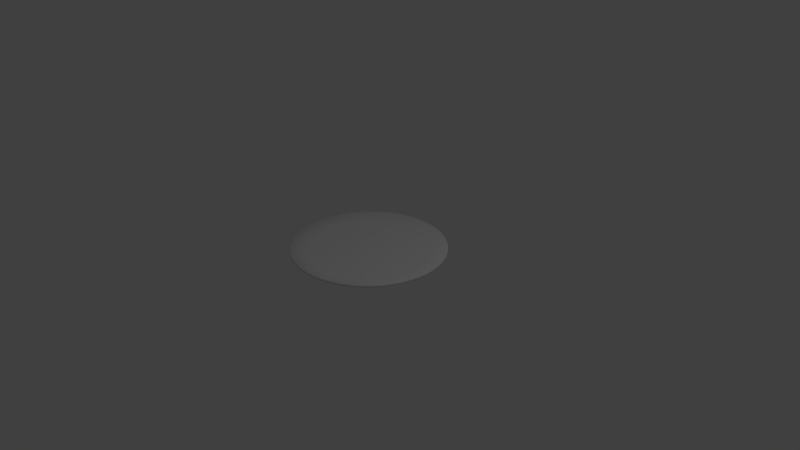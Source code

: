 # Source: saucer1.blend  (saved by Blender 2.79.0; exported with 4.5.12 LTS)
import bpy
from mathutils import Matrix  # noqa: F401  (used for matrix-valued properties, if any)

bpy.ops.wm.read_factory_settings(use_empty=True)
scene = bpy.context.scene
scene.name = 'Scene'

# ---- collections
col_collection_1 = bpy.data.collections.new('Collection 1'); scene.collection.children.link(col_collection_1)

# ---- world
world_world = bpy.data.worlds.new('World'); scene.world = world_world
world_world.color = (0.05088, 0.05088, 0.05088)
world_world.use_sun_shadow = False
world_world.sun_shadow_jitter_overblur = 0.0
world_world.cycles.sampling_method = 'MANUAL'

# ---- cameras
cam_camera = bpy.data.cameras.new('Camera')
cam_camera.clip_end = 100.0
cam_camera.lens = 35.0
cam_camera.sensor_width = 32.0
cam_camera.sensor_height = 18.0
cam_camera.ortho_scale = 7.314
cam_camera.dof.focus_distance = 0.0
cam_camera.dof.aperture_fstop = 128.0

# ---- lights
light_lamp = bpy.data.lights.new('Lamp', 'POINT')
light_lamp.transmission_factor = 0.0
light_lamp.cutoff_distance = 30.0
light_lamp.energy = 100.0
light_lamp.shadow_buffer_clip_start = 1.001
light_lamp.shadow_soft_size = 0.1
light_lamp.shadow_maximum_resolution = 0.006
light_lamp.use_absolute_resolution = True

# ---- meshes
me_cylinder = bpy.data.meshes.new('Cylinder')
me_cylinder.from_pydata([(-3.463e-08, 0.6749, 0.0), (4.263e-08, 0.7655, 0.075), (0.06615, 0.6717, 0.0), (0.07503, 0.7618, 0.075), (0.1317, 0.6619, 0.0), (0.1493, 0.7508, 0.075), (0.1959, 0.6458, 0.0), (0.2222, 0.7325, 0.075), (0.2583, 0.6235, 0.0), (0.2929, 0.7072, 0.075), (0.3181, 0.5952, 0.0), (0.3609, 0.6751, 0.075), (0.375, 0.5612, 0.0), (0.4253, 0.6365, 0.075), (0.4282, 0.5217, 0.0), (0.4856, 0.5917, 0.075), (0.4772, 0.4772, 0.0), (0.5413, 0.5413, 0.075), (0.5217, 0.4282, 0.0), (0.5917, 0.4856, 0.075), (0.5612, 0.375, 0.0), (0.6365, 0.4253, 0.075), (0.5952, 0.3182, 0.0), (0.6751, 0.3609, 0.075), (0.6235, 0.2583, 0.0), (0.7072, 0.2929, 0.075), (0.6458, 0.1959, 0.0), (0.7325, 0.2222, 0.075), (0.6619, 0.1317, 0.0), (0.7508, 0.1493, 0.075), (0.6717, 0.06615, 0.0), (0.7618, 0.07503, 0.075), (0.6749, -1.858e-07, 0.0), (0.7655, -1.684e-07, 0.075), (0.6717, -0.06615, 0.0), (0.7618, -0.07503, 0.075), (0.6619, -0.1317, 0.0), (0.7508, -0.1493, 0.075), (0.6458, -0.1959, 0.0), (0.7325, -0.2222, 0.075), (0.6235, -0.2583, 0.0), (0.7072, -0.2929, 0.075), (0.5952, -0.3182, 0.0), (0.6751, -0.3609, 0.075), (0.5612, -0.375, 0.0), (0.6365, -0.4253, 0.075), (0.5217, -0.4282, 0.0), (0.5917, -0.4856, 0.075), (0.4772, -0.4772, 0.0), (0.5413, -0.5413, 0.075), (0.4282, -0.5217, 0.0), (0.4856, -0.5917, 0.075), (0.375, -0.5612, 0.0), (0.4253, -0.6365, 0.075), (0.3181, -0.5952, 0.0), (0.3609, -0.6751, 0.075), (0.2583, -0.6235, 0.0), (0.2929, -0.7072, 0.075), (0.1959, -0.6458, 0.0), (0.2222, -0.7325, 0.075), (0.1317, -0.6619, 0.0), (0.1493, -0.7508, 0.075), (0.06615, -0.6717, 0.0), (0.07503, -0.7618, 0.075), (-7.127e-07, -0.6749, 0.0), (-6.768e-07, -0.7655, 0.075), (-0.06615, -0.6717, 0.0), (-0.07503, -0.7618, 0.075), (-0.1317, -0.6619, 0.0), (-0.1493, -0.7508, 0.075), (-0.1959, -0.6458, 0.0), (-0.2222, -0.7325, 0.075), (-0.2583, -0.6235, 0.0), (-0.2929, -0.7072, 0.075), (-0.3182, -0.5952, 0.0), (-0.3609, -0.6751, 0.075), (-0.375, -0.5612, 0.0), (-0.4253, -0.6365, 0.075), (-0.4282, -0.5217, 0.0), (-0.4856, -0.5917, 0.075), (-0.4772, -0.4772, 0.0), (-0.5413, -0.5413, 0.075), (-0.5217, -0.4282, 0.0), (-0.5917, -0.4856, 0.075), (-0.5612, -0.375, 0.0), (-0.6365, -0.4253, 0.075), (-0.5952, -0.3181, 0.0), (-0.6751, -0.3609, 0.075), (-0.6235, -0.2583, 0.0), (-0.7072, -0.2929, 0.075), (-0.6458, -0.1959, 0.0), (-0.7325, -0.2222, 0.075), (-0.6619, -0.1317, 0.0), (-0.7508, -0.1493, 0.075), (-0.6717, -0.06615, 0.0), (-0.7618, -0.07503, 0.075), (-0.6749, -3.516e-07, 0.0), (-0.7655, -4.326e-07, 0.075), (-0.6717, 0.06615, 0.0), (-0.7618, 0.07503, 0.075), (-0.6619, 0.1317, 0.0), (-0.7508, 0.1493, 0.075), (-0.6458, 0.1959, 0.0), (-0.7325, 0.2222, 0.075), (-0.6235, 0.2583, 0.0), (-0.7072, 0.2929, 0.075), (-0.5952, 0.3181, 0.0), (-0.6751, 0.3609, 0.075), (-0.5612, 0.375, 0.0), (-0.6365, 0.4253, 0.075), (-0.5217, 0.4282, 0.0), (-0.5917, 0.4856, 0.075), (-0.4772, 0.4772, 0.0), (-0.5413, 0.5413, 0.075), (-0.4282, 0.5217, 0.0), (-0.4856, 0.5917, 0.075), (-0.375, 0.5612, 0.0), (-0.4253, 0.6365, 0.075), (-0.3182, 0.5952, 0.0), (-0.3609, 0.6751, 0.075), (-0.2583, 0.6235, 0.0), (-0.2929, 0.7072, 0.075), (-0.1959, 0.6458, 0.0), (-0.2222, 0.7325, 0.075), (-0.1317, 0.6619, 0.0), (-0.1493, 0.7508, 0.075), (-0.06616, 0.6717, 0.0), (-0.07503, 0.7618, 0.075), (0.0, 1.0, 0.0875), (0.09802, 0.9952, 0.0875), (0.1951, 0.9808, 0.0875), (0.2903, 0.9569, 0.0875), (0.3827, 0.9239, 0.0875), (0.4714, 0.8819, 0.0875), (0.5556, 0.8315, 0.0875), (0.6344, 0.773, 0.0875), (0.7071, 0.7071, 0.0875), (0.773, 0.6344, 0.0875), (0.8315, 0.5556, 0.0875), (0.8819, 0.4714, 0.0875), (0.9239, 0.3827, 0.0875), (0.9569, 0.2903, 0.0875), (0.9808, 0.1951, 0.0875), (0.9952, 0.09802, 0.0875), (1.0, -1.629e-07, 0.0875), (0.9952, -0.09802, 0.0875), (0.9808, -0.1951, 0.0875), (0.9569, -0.2903, 0.0875), (0.9239, -0.3827, 0.0875), (0.8819, -0.4714, 0.0875), (0.8315, -0.5556, 0.0875), (0.773, -0.6344, 0.0875), (0.7071, -0.7071, 0.0875), (0.6344, -0.773, 0.0875), (0.5556, -0.8315, 0.0875), (0.4714, -0.8819, 0.0875), (0.3827, -0.9239, 0.0875), (0.2903, -0.9569, 0.0875), (0.1951, -0.9808, 0.0875), (0.09802, -0.9952, 0.0875), (-7.749e-07, -1.0, 0.0875), (-0.09802, -0.9952, 0.0875), (-0.1951, -0.9808, 0.0875), (-0.2903, -0.9569, 0.0875), (-0.3827, -0.9239, 0.0875), (-0.4714, -0.8819, 0.0875), (-0.5556, -0.8315, 0.0875), (-0.6344, -0.773, 0.0875), (-0.7071, -0.7071, 0.0875), (-0.773, -0.6344, 0.0875), (-0.8315, -0.5556, 0.0875), (-0.8819, -0.4714, 0.0875), (-0.9239, -0.3827, 0.0875), (-0.9569, -0.2903, 0.0875), (-0.9808, -0.1951, 0.0875), (-0.9952, -0.09802, 0.0875), (-1.0, -4.649e-07, 0.0875), (-0.9952, 0.09802, 0.0875), (-0.9808, 0.1951, 0.0875), (-0.9569, 0.2903, 0.0875), (-0.9239, 0.3827, 0.0875), (-0.8819, 0.4714, 0.0875), (-0.8315, 0.5556, 0.0875), (-0.773, 0.6344, 0.0875), (-0.7071, 0.7071, 0.0875), (-0.6344, 0.773, 0.0875), (-0.5556, 0.8315, 0.0875), (-0.4714, 0.8819, 0.0875), (-0.3827, 0.9239, 0.0875), (-0.2903, 0.9569, 0.0875), (-0.1951, 0.9808, 0.0875), (-0.09802, 0.9952, 0.0875), (-1.192e-07, 0.75, 0.0), (0.07351, 0.7464, 0.0), (0.1463, 0.7356, 0.0), (0.2177, 0.7177, 0.0), (0.287, 0.6929, 0.0), (0.3535, 0.6614, 0.0), (0.4167, 0.6236, 0.0), (0.4758, 0.5798, 0.0), (0.5303, 0.5303, 0.0), (0.5798, 0.4758, 0.0), (0.6236, 0.4167, 0.0), (0.6614, 0.3535, 0.0), (0.6929, 0.287, 0.0), (0.7177, 0.2177, 0.0), (0.7356, 0.1463, 0.0), (0.7464, 0.07351, 0.0), (0.75, -1.858e-07, 0.0), (0.7464, -0.07351, 0.0), (0.7356, -0.1463, 0.0), (0.7177, -0.2177, 0.0), (0.6929, -0.287, 0.0), (0.6614, -0.3535, 0.0), (0.6236, -0.4167, 0.0), (0.5798, -0.4758, 0.0), (0.5303, -0.5303, 0.0), (0.4758, -0.5798, 0.0), (0.4167, -0.6236, 0.0), (0.3535, -0.6614, 0.0), (0.287, -0.6929, 0.0), (0.2177, -0.7177, 0.0), (0.1463, -0.7356, 0.0), (0.07351, -0.7464, 0.0), (-7.749e-07, -0.75, 0.0), (-0.07351, -0.7464, 0.0), (-0.1463, -0.7356, 0.0), (-0.2177, -0.7177, 0.0), (-0.287, -0.6929, 0.0), (-0.3535, -0.6614, 0.0), (-0.4167, -0.6236, 0.0), (-0.4758, -0.5798, 0.0), (-0.5303, -0.5303, 0.0), (-0.5798, -0.4758, 0.0), (-0.6236, -0.4167, 0.0), (-0.6614, -0.3535, 0.0), (-0.6929, -0.287, 0.0), (-0.7177, -0.2177, 0.0), (-0.7356, -0.1463, 0.0), (-0.7464, -0.07351, 0.0), (-0.75, -4.122e-07, 0.0), (-0.7464, 0.07351, 0.0), (-0.7356, 0.1463, 0.0), (-0.7177, 0.2177, 0.0), (-0.6929, 0.287, 0.0), (-0.6614, 0.3535, 0.0), (-0.6236, 0.4167, 0.0), (-0.5798, 0.4758, 0.0), (-0.5303, 0.5303, 0.0), (-0.4758, 0.5798, 0.0), (-0.4167, 0.6236, 0.0), (-0.3535, 0.6614, 0.0), (-0.287, 0.6929, 0.0), (-0.2177, 0.7177, 0.0), (-0.1463, 0.7356, 0.0), (-0.07352, 0.7464, 0.0), (-4.681e-08, 0.658, 0.025), (0.0645, 0.6549, 0.025), (0.1284, 0.6454, 0.025), (0.191, 0.6297, 0.025), (0.2518, 0.6079, 0.025), (0.3102, 0.5803, 0.025), (0.3656, 0.5471, 0.025), (0.4175, 0.5087, 0.025), (0.4653, 0.4653, 0.025), (0.5087, 0.4175, 0.025), (0.5471, 0.3656, 0.025), (0.5803, 0.3102, 0.025), (0.6079, 0.2518, 0.025), (0.6297, 0.191, 0.025), (0.6454, 0.1284, 0.025), (0.6549, 0.0645, 0.025), (0.658, -1.877e-07, 0.025), (0.6549, -0.0645, 0.025), (0.6454, -0.1284, 0.025), (0.6297, -0.191, 0.025), (0.6079, -0.2518, 0.025), (0.5803, -0.3102, 0.025), (0.5471, -0.3656, 0.025), (0.5087, -0.4175, 0.025), (0.4653, -0.4653, 0.025), (0.4175, -0.5087, 0.025), (0.3656, -0.5471, 0.025), (0.3102, -0.5803, 0.025), (0.2518, -0.6079, 0.025), (0.191, -0.6297, 0.025), (0.1284, -0.6454, 0.025), (0.0645, -0.6549, 0.025), (-7.079e-07, -0.658, 0.025), (-0.0645, -0.6549, 0.025), (-0.1284, -0.6454, 0.025), (-0.191, -0.6297, 0.025), (-0.2518, -0.6079, 0.025), (-0.3102, -0.5803, 0.025), (-0.3656, -0.5471, 0.025), (-0.4175, -0.5087, 0.025), (-0.4653, -0.4653, 0.025), (-0.5087, -0.4175, 0.025), (-0.5471, -0.3656, 0.025), (-0.5803, -0.3102, 0.025), (-0.6079, -0.2518, 0.025), (-0.6297, -0.191, 0.025), (-0.6454, -0.1284, 0.025), (-0.6549, -0.0645, 0.025), (-0.658, -3.494e-07, 0.025), (-0.6549, 0.0645, 0.025), (-0.6454, 0.1284, 0.025), (-0.6297, 0.191, 0.025), (-0.6079, 0.2518, 0.025), (-0.5803, 0.3102, 0.025), (-0.5471, 0.3656, 0.025), (-0.5087, 0.4175, 0.025), (-0.4653, 0.4653, 0.025), (-0.4175, 0.5087, 0.025), (-0.3656, 0.5471, 0.025), (-0.3102, 0.5803, 0.025), (-0.2518, 0.6079, 0.025), (-0.191, 0.6297, 0.025), (-0.1284, 0.6454, 0.025), (-0.0645, 0.6549, 0.025), (0.09802, 0.9952, 0.125), (0.0, 1.0, 0.125), (0.1951, 0.9808, 0.125), (0.2903, 0.9569, 0.125), (0.3827, 0.9239, 0.125), (0.4714, 0.8819, 0.125), (0.5556, 0.8315, 0.125), (0.6344, 0.773, 0.125), (0.7071, 0.7071, 0.125), (0.773, 0.6344, 0.125), (0.8315, 0.5556, 0.125), (0.8819, 0.4714, 0.125), (0.9239, 0.3827, 0.125), (0.9569, 0.2903, 0.125), (0.9808, 0.1951, 0.125), (0.9952, 0.09802, 0.125), (1.0, -1.629e-07, 0.125), (0.9952, -0.09802, 0.125), (0.9808, -0.1951, 0.125), (0.9569, -0.2903, 0.125), (0.9239, -0.3827, 0.125), (0.8819, -0.4714, 0.125), (0.8315, -0.5556, 0.125), (0.773, -0.6344, 0.125), (0.7071, -0.7071, 0.125), (0.6344, -0.773, 0.125), (0.5556, -0.8315, 0.125), (0.4714, -0.8819, 0.125), (0.3827, -0.9239, 0.125), (0.2903, -0.9569, 0.125), (0.1951, -0.9808, 0.125), (0.09802, -0.9952, 0.125), (-7.749e-07, -1.0, 0.125), (-0.09802, -0.9952, 0.125), (-0.1951, -0.9808, 0.125), (-0.2903, -0.9569, 0.125), (-0.3827, -0.9239, 0.125), (-0.4714, -0.8819, 0.125), (-0.5556, -0.8315, 0.125), (-0.6344, -0.773, 0.125), (-0.7071, -0.7071, 0.125), (-0.773, -0.6344, 0.125), (-0.8315, -0.5556, 0.125), (-0.8819, -0.4714, 0.125), (-0.9239, -0.3827, 0.125), (-0.9569, -0.2903, 0.125), (-0.9808, -0.1951, 0.125), (-0.9952, -0.09802, 0.125), (-1.0, -4.649e-07, 0.125), (-0.9952, 0.09802, 0.125), (-0.9808, 0.1951, 0.125), (-0.9569, 0.2903, 0.125), (-0.9239, 0.3827, 0.125), (-0.8819, 0.4714, 0.125), (-0.8315, 0.5556, 0.125), (-0.773, 0.6344, 0.125), (-0.7071, 0.7071, 0.125), (-0.6344, 0.773, 0.125), (-0.5556, 0.8315, 0.125), (-0.4714, 0.8819, 0.125), (-0.3827, 0.9239, 0.125), (-0.2903, 0.9569, 0.125), (-0.1951, 0.9808, 0.125), (-0.09802, 0.9952, 0.125), (7.986e-09, 1.013, 0.1), (7.986e-09, 1.013, 0.1125), (0.09924, 1.008, 0.1125), (0.09924, 1.008, 0.1), (0.1975, 0.993, 0.1125), (0.1975, 0.993, 0.1), (0.2939, 0.9689, 0.1125), (0.2939, 0.9689, 0.1), (0.3875, 0.9354, 0.1125), (0.3875, 0.9354, 0.1), (0.4773, 0.8929, 0.1125), (0.4773, 0.8929, 0.1), (0.5625, 0.8419, 0.1125), (0.5625, 0.8419, 0.1), (0.6423, 0.7827, 0.1125), (0.6423, 0.7827, 0.1), (0.7159, 0.7159, 0.1125), (0.7159, 0.7159, 0.1), (0.7827, 0.6423, 0.1125), (0.7827, 0.6423, 0.1), (0.8419, 0.5625, 0.1125), (0.8419, 0.5625, 0.1), (0.8929, 0.4773, 0.1125), (0.8929, 0.4773, 0.1), (0.9354, 0.3875, 0.1125), (0.9354, 0.3875, 0.1), (0.9689, 0.2939, 0.1125), (0.9689, 0.2939, 0.1), (0.993, 0.1975, 0.1125), (0.993, 0.1975, 0.1), (1.008, 0.09924, 0.1125), (1.008, 0.09924, 0.1), (1.013, -1.619e-07, 0.1125), (1.013, -1.619e-07, 0.1), (1.008, -0.09924, 0.1125), (1.008, -0.09924, 0.1), (0.993, -0.1975, 0.1125), (0.993, -0.1975, 0.1), (0.9689, -0.2939, 0.1125), (0.9689, -0.2939, 0.1), (0.9354, -0.3875, 0.1125), (0.9354, -0.3875, 0.1), (0.8929, -0.4773, 0.1125), (0.8929, -0.4773, 0.1), (0.8419, -0.5625, 0.1125), (0.8419, -0.5625, 0.1), (0.7827, -0.6423, 0.1125), (0.7827, -0.6423, 0.1), (0.7159, -0.7159, 0.1125), (0.7159, -0.7159, 0.1), (0.6423, -0.7827, 0.1125), (0.6423, -0.7827, 0.1), (0.5625, -0.8419, 0.1125), (0.5625, -0.8419, 0.1), (0.4773, -0.8929, 0.1125), (0.4773, -0.8929, 0.1), (0.3875, -0.9354, 0.1125), (0.3875, -0.9354, 0.1), (0.2939, -0.9689, 0.1125), (0.2939, -0.9689, 0.1), (0.1975, -0.993, 0.1125), (0.1975, -0.993, 0.1), (0.09924, -1.008, 0.1125), (0.09924, -1.008, 0.1), (-7.766e-07, -1.013, 0.1125), (-7.766e-07, -1.013, 0.1), (-0.09924, -1.008, 0.1125), (-0.09924, -1.008, 0.1), (-0.1975, -0.993, 0.1125), (-0.1975, -0.993, 0.1), (-0.2939, -0.9689, 0.1125), (-0.2939, -0.9689, 0.1), (-0.3875, -0.9354, 0.1125), (-0.3875, -0.9354, 0.1), (-0.4773, -0.8929, 0.1125), (-0.4773, -0.8929, 0.1), (-0.5625, -0.8419, 0.1125), (-0.5625, -0.8419, 0.1), (-0.6423, -0.7827, 0.1125), (-0.6423, -0.7827, 0.1), (-0.7159, -0.7159, 0.1125), (-0.7159, -0.7159, 0.1), (-0.7827, -0.6423, 0.1125), (-0.7827, -0.6423, 0.1), (-0.8419, -0.5625, 0.1125), (-0.8419, -0.5625, 0.1), (-0.8929, -0.4773, 0.1125), (-0.8929, -0.4773, 0.1), (-0.9354, -0.3875, 0.1125), (-0.9354, -0.3875, 0.1), (-0.9689, -0.2939, 0.1125), (-0.9689, -0.2939, 0.1), (-0.993, -0.1975, 0.1125), (-0.993, -0.1975, 0.1), (-1.008, -0.09924, 0.1125), (-1.008, -0.09924, 0.1), (-1.012, -4.677e-07, 0.1125), (-1.012, -4.677e-07, 0.1), (-1.008, 0.09924, 0.1125), (-1.008, 0.09924, 0.1), (-0.993, 0.1975, 0.1125), (-0.993, 0.1975, 0.1), (-0.9689, 0.2939, 0.1125), (-0.9689, 0.2939, 0.1), (-0.9354, 0.3875, 0.1125), (-0.9354, 0.3875, 0.1), (-0.8929, 0.4773, 0.1125), (-0.8929, 0.4773, 0.1), (-0.8419, 0.5625, 0.1125), (-0.8419, 0.5625, 0.1), (-0.7827, 0.6423, 0.1125), (-0.7827, 0.6423, 0.1), (-0.7159, 0.7159, 0.1125), (-0.7159, 0.7159, 0.1), (-0.6423, 0.7827, 0.1125), (-0.6423, 0.7827, 0.1), (-0.5625, 0.8419, 0.1125), (-0.5625, 0.8419, 0.1), (-0.4773, 0.8929, 0.1125), (-0.4773, 0.8929, 0.1), (-0.3875, 0.9354, 0.1125), (-0.3875, 0.9354, 0.1), (-0.2939, 0.9689, 0.1125), (-0.2939, 0.9689, 0.1), (-0.1975, 0.993, 0.1125), (-0.1975, 0.993, 0.1), (-0.09925, 1.008, 0.1125), (-0.09925, 1.008, 0.1), (0.08536, 0.8666, 0.05833), (0.0776, 0.7879, 0.02917), (0.1699, 0.8541, 0.05833), (0.1544, 0.7765, 0.02917), (0.2528, 0.8333, 0.05833), (0.2298, 0.7576, 0.02917), (0.3333, 0.8045, 0.05833), (0.303, 0.7314, 0.02917), (0.4105, 0.768, 0.05833), (0.3732, 0.6982, 0.02917), (0.4838, 0.7241, 0.05833), (0.4398, 0.6582, 0.02917), (0.5525, 0.6732, 0.05833), (0.5022, 0.612, 0.02917), (0.6158, 0.6158, 0.05833), (0.5598, 0.5598, 0.02917), (0.6732, 0.5525, 0.05833), (0.612, 0.5022, 0.02917), (0.7241, 0.4838, 0.05833), (0.6582, 0.4398, 0.02917), (0.768, 0.4105, 0.05833), (0.6982, 0.3732, 0.02917), (0.8045, 0.3333, 0.05833), (0.7314, 0.303, 0.02917), (0.8333, 0.2528, 0.05833), (0.7576, 0.2298, 0.02917), (0.8541, 0.1699, 0.05833), (0.7765, 0.1544, 0.02917), (0.8666, 0.08536, 0.05833), (0.7879, 0.0776, 0.02917), (0.8708, -1.757e-07, 0.05833), (0.7917, -1.829e-07, 0.02917), (0.8666, -0.08536, 0.05833), (0.7879, -0.0776, 0.02917), (0.8541, -0.1699, 0.05833), (0.7765, -0.1544, 0.02917), (0.8333, -0.2528, 0.05833), (0.7576, -0.2298, 0.02917), (0.8045, -0.3333, 0.05833), (0.7314, -0.303, 0.02917), (0.768, -0.4105, 0.05833), (0.6982, -0.3732, 0.02917), (0.7241, -0.4838, 0.05833), (0.6582, -0.4398, 0.02917), (0.6732, -0.5525, 0.05833), (0.612, -0.5022, 0.02917), (0.6158, -0.6158, 0.05833), (0.5598, -0.5598, 0.02917), (0.5525, -0.6732, 0.05833), (0.5022, -0.612, 0.02917), (0.4838, -0.7241, 0.05833), (0.4398, -0.6582, 0.02917), (0.4105, -0.768, 0.05833), (0.3732, -0.6982, 0.02917), (0.3333, -0.8045, 0.05833), (0.303, -0.7314, 0.02917), (0.2528, -0.8333, 0.05833), (0.2298, -0.7576, 0.02917), (0.1699, -0.8541, 0.05833), (0.1544, -0.7765, 0.02917), (0.08536, -0.8666, 0.05833), (0.0776, -0.7879, 0.02917), (-7.636e-07, -0.8708, 0.05833), (-7.636e-07, -0.7917, 0.02917), (-0.08536, -0.8666, 0.05833), (-0.0776, -0.7879, 0.02917), (-0.1699, -0.8541, 0.05833), (-0.1544, -0.7765, 0.02917), (-0.2528, -0.8333, 0.05833), (-0.2298, -0.7576, 0.02917), (-0.3333, -0.8045, 0.05833), (-0.303, -0.7314, 0.02917), (-0.4105, -0.768, 0.05833), (-0.3732, -0.6982, 0.02917), (-0.4838, -0.7241, 0.05833), (-0.4398, -0.6582, 0.02917), (-0.5525, -0.6732, 0.05833), (-0.5022, -0.612, 0.02917), (-0.6158, -0.6158, 0.05833), (-0.5598, -0.5598, 0.02917), (-0.6732, -0.5525, 0.05833), (-0.612, -0.5022, 0.02917), (-0.7241, -0.4838, 0.05833), (-0.6582, -0.4398, 0.02917), (-0.768, -0.4105, 0.05833), (-0.6982, -0.3732, 0.02917), (-0.8045, -0.3333, 0.05833), (-0.7314, -0.303, 0.02917), (-0.8333, -0.2528, 0.05833), (-0.7576, -0.2298, 0.02917), (-0.8541, -0.1699, 0.05833), (-0.7765, -0.1544, 0.02917), (-0.8666, -0.08536, 0.05833), (-0.7879, -0.0776, 0.02917), (-0.8708, -4.387e-07, 0.05833), (-0.7917, -4.22e-07, 0.02917), (-0.8666, 0.08536, 0.05833), (-0.7879, 0.0776, 0.02917), (-0.8541, 0.1699, 0.05833), (-0.7765, 0.1544, 0.02917), (-0.8333, 0.2528, 0.05833), (-0.7576, 0.2298, 0.02917), (-0.8045, 0.3333, 0.05833), (-0.7314, 0.303, 0.02917), (-0.768, 0.4105, 0.05833), (-0.6982, 0.3732, 0.02917), (-0.7241, 0.4838, 0.05833), (-0.6582, 0.4398, 0.02917), (-0.6732, 0.5524, 0.05833), (-0.612, 0.5022, 0.02917), (-0.6158, 0.6158, 0.05833), (-0.5598, 0.5598, 0.02917), (-0.5525, 0.6732, 0.05833), (-0.5022, 0.612, 0.02917), (-0.4838, 0.7241, 0.05833), (-0.4398, 0.6582, 0.02917), (-0.4105, 0.768, 0.05833), (-0.3732, 0.6982, 0.02917), (-0.3333, 0.8045, 0.05833), (-0.303, 0.7314, 0.02917), (-0.2528, 0.8333, 0.05833), (-0.2298, 0.7576, 0.02917), (-0.1699, 0.8541, 0.05833), (-0.1544, 0.7765, 0.02917), (-0.08536, 0.8666, 0.05833), (-0.0776, 0.7879, 0.02917), (-1.029e-07, 0.7917, 0.02917), (-6.519e-08, 0.8708, 0.05833)], [], [(385, 321, 320, 386), (386, 320, 322, 388), (388, 322, 323, 390), (390, 323, 324, 392), (392, 324, 325, 394), (394, 325, 326, 396), (396, 326, 327, 398), (398, 327, 328, 400), (400, 328, 329, 402), (402, 329, 330, 404), (404, 330, 331, 406), (406, 331, 332, 408), (408, 332, 333, 410), (410, 333, 334, 412), (412, 334, 335, 414), (414, 335, 336, 416), (416, 336, 337, 418), (418, 337, 338, 420), (420, 338, 339, 422), (422, 339, 340, 424), (424, 340, 341, 426), (426, 341, 342, 428), (428, 342, 343, 430), (430, 343, 344, 432), (432, 344, 345, 434), (434, 345, 346, 436), (436, 346, 347, 438), (438, 347, 348, 440), (440, 348, 349, 442), (442, 349, 350, 444), (444, 350, 351, 446), (446, 351, 352, 448), (448, 352, 353, 450), (450, 353, 354, 452), (452, 354, 355, 454), (454, 355, 356, 456), (456, 356, 357, 458), (458, 357, 358, 460), (460, 358, 359, 462), (462, 359, 360, 464), (464, 360, 361, 466), (466, 361, 362, 468), (468, 362, 363, 470), (470, 363, 364, 472), (472, 364, 365, 474), (474, 365, 366, 476), (476, 366, 367, 478), (478, 367, 368, 480), (480, 368, 369, 482), (482, 369, 370, 484), (484, 370, 371, 486), (486, 371, 372, 488), (488, 372, 373, 490), (490, 373, 374, 492), (492, 374, 375, 494), (494, 375, 376, 496), (496, 376, 377, 498), (498, 377, 378, 500), (500, 378, 379, 502), (502, 379, 380, 504), (504, 380, 381, 506), (506, 381, 382, 508), (3, 1, 127, 125, 123, 121, 119, 117, 115, 113, 111, 109, 107, 105, 103, 101, 99, 97, 95, 93, 91, 89, 87, 85, 83, 81, 79, 77, 75, 73, 71, 69, 67, 65, 63, 61, 59, 57, 55, 53, 51, 49, 47, 45, 43, 41, 39, 37, 35, 33, 31, 29, 27, 25, 23, 21, 19, 17, 15, 13, 11, 9, 7, 5), (508, 382, 383, 510), (510, 383, 321, 385), (124, 126, 319, 318), (636, 191, 128, 639), (634, 190, 191, 636), (632, 189, 190, 634), (630, 188, 189, 632), (628, 187, 188, 630), (626, 186, 187, 628), (624, 185, 186, 626), (622, 184, 185, 624), (620, 183, 184, 622), (618, 182, 183, 620), (616, 181, 182, 618), (614, 180, 181, 616), (612, 179, 180, 614), (610, 178, 179, 612), (608, 177, 178, 610), (606, 176, 177, 608), (604, 175, 176, 606), (602, 174, 175, 604), (600, 173, 174, 602), (598, 172, 173, 600), (596, 171, 172, 598), (594, 170, 171, 596), (592, 169, 170, 594), (590, 168, 169, 592), (588, 167, 168, 590), (586, 166, 167, 588), (584, 165, 166, 586), (582, 164, 165, 584), (580, 163, 164, 582), (578, 162, 163, 580), (576, 161, 162, 578), (574, 160, 161, 576), (572, 159, 160, 574), (570, 158, 159, 572), (568, 157, 158, 570), (566, 156, 157, 568), (564, 155, 156, 566), (562, 154, 155, 564), (560, 153, 154, 562), (558, 152, 153, 560), (556, 151, 152, 558), (554, 150, 151, 556), (552, 149, 150, 554), (550, 148, 149, 552), (548, 147, 148, 550), (546, 146, 147, 548), (544, 145, 146, 546), (542, 144, 145, 544), (540, 143, 144, 542), (538, 142, 143, 540), (536, 141, 142, 538), (534, 140, 141, 536), (532, 139, 140, 534), (530, 138, 139, 532), (528, 137, 138, 530), (526, 136, 137, 528), (524, 135, 136, 526), (522, 134, 135, 524), (520, 133, 134, 522), (518, 132, 133, 520), (516, 131, 132, 518), (514, 130, 131, 516), (512, 129, 130, 514), (639, 128, 129, 512), (2, 0, 192, 193), (4, 2, 193, 194), (6, 4, 194, 195), (8, 6, 195, 196), (10, 8, 196, 197), (12, 10, 197, 198), (14, 12, 198, 199), (16, 14, 199, 200), (18, 16, 200, 201), (20, 18, 201, 202), (22, 20, 202, 203), (24, 22, 203, 204), (26, 24, 204, 205), (28, 26, 205, 206), (30, 28, 206, 207), (32, 30, 207, 208), (34, 32, 208, 209), (36, 34, 209, 210), (38, 36, 210, 211), (40, 38, 211, 212), (42, 40, 212, 213), (44, 42, 213, 214), (46, 44, 214, 215), (48, 46, 215, 216), (50, 48, 216, 217), (52, 50, 217, 218), (54, 52, 218, 219), (56, 54, 219, 220), (58, 56, 220, 221), (60, 58, 221, 222), (62, 60, 222, 223), (64, 62, 223, 224), (66, 64, 224, 225), (68, 66, 225, 226), (70, 68, 226, 227), (72, 70, 227, 228), (74, 72, 228, 229), (76, 74, 229, 230), (78, 76, 230, 231), (80, 78, 231, 232), (82, 80, 232, 233), (84, 82, 233, 234), (86, 84, 234, 235), (88, 86, 235, 236), (90, 88, 236, 237), (92, 90, 237, 238), (94, 92, 238, 239), (96, 94, 239, 240), (98, 96, 240, 241), (100, 98, 241, 242), (102, 100, 242, 243), (104, 102, 243, 244), (106, 104, 244, 245), (108, 106, 245, 246), (110, 108, 246, 247), (112, 110, 247, 248), (114, 112, 248, 249), (116, 114, 249, 250), (118, 116, 250, 251), (120, 118, 251, 252), (122, 120, 252, 253), (124, 122, 253, 254), (126, 124, 254, 255), (0, 126, 255, 192), (256, 257, 258, 259, 260, 261, 262, 263, 264, 265, 266, 267, 268, 269, 270, 271, 272, 273, 274, 275, 276, 277, 278, 279, 280, 281, 282, 283, 284, 285, 286, 287, 288, 289, 290, 291, 292, 293, 294, 295, 296, 297, 298, 299, 300, 301, 302, 303, 304, 305, 306, 307, 308, 309, 310, 311, 312, 313, 314, 315, 316, 317, 318, 319), (72, 74, 293, 292), (20, 22, 267, 266), (126, 0, 256, 319), (74, 76, 294, 293), (22, 24, 268, 267), (76, 78, 295, 294), (24, 26, 269, 268), (78, 80, 296, 295), (26, 28, 270, 269), (80, 82, 297, 296), (28, 30, 271, 270), (82, 84, 298, 297), (30, 32, 272, 271), (84, 86, 299, 298), (32, 34, 273, 272), (86, 88, 300, 299), (34, 36, 274, 273), (88, 90, 301, 300), (36, 38, 275, 274), (90, 92, 302, 301), (38, 40, 276, 275), (92, 94, 303, 302), (40, 42, 277, 276), (94, 96, 304, 303), (42, 44, 278, 277), (96, 98, 305, 304), (44, 46, 279, 278), (98, 100, 306, 305), (46, 48, 280, 279), (100, 102, 307, 306), (48, 50, 281, 280), (102, 104, 308, 307), (50, 52, 282, 281), (104, 106, 309, 308), (52, 54, 283, 282), (0, 2, 257, 256), (106, 108, 310, 309), (54, 56, 284, 283), (2, 4, 258, 257), (108, 110, 311, 310), (56, 58, 285, 284), (4, 6, 259, 258), (110, 112, 312, 311), (58, 60, 286, 285), (6, 8, 260, 259), (112, 114, 313, 312), (60, 62, 287, 286), (8, 10, 261, 260), (114, 116, 314, 313), (62, 64, 288, 287), (10, 12, 262, 261), (116, 118, 315, 314), (64, 66, 289, 288), (12, 14, 263, 262), (118, 120, 316, 315), (66, 68, 290, 289), (14, 16, 264, 263), (120, 122, 317, 316), (68, 70, 291, 290), (16, 18, 265, 264), (122, 124, 318, 317), (70, 72, 292, 291), (18, 20, 266, 265), (321, 383, 127, 1), (3, 320, 321, 1), (5, 322, 320, 3), (7, 323, 322, 5), (9, 324, 323, 7), (11, 325, 324, 9), (13, 326, 325, 11), (15, 327, 326, 13), (17, 328, 327, 15), (19, 329, 328, 17), (21, 330, 329, 19), (23, 331, 330, 21), (25, 332, 331, 23), (27, 333, 332, 25), (29, 334, 333, 27), (31, 335, 334, 29), (33, 336, 335, 31), (35, 337, 336, 33), (37, 338, 337, 35), (39, 339, 338, 37), (41, 340, 339, 39), (43, 341, 340, 41), (45, 342, 341, 43), (47, 343, 342, 45), (49, 344, 343, 47), (51, 345, 344, 49), (53, 346, 345, 51), (55, 347, 346, 53), (57, 348, 347, 55), (59, 349, 348, 57), (61, 350, 349, 59), (63, 351, 350, 61), (65, 352, 351, 63), (67, 353, 352, 65), (69, 354, 353, 67), (71, 355, 354, 69), (73, 356, 355, 71), (75, 357, 356, 73), (77, 358, 357, 75), (79, 359, 358, 77), (81, 360, 359, 79), (83, 361, 360, 81), (85, 362, 361, 83), (87, 363, 362, 85), (89, 364, 363, 87), (91, 365, 364, 89), (93, 366, 365, 91), (95, 367, 366, 93), (97, 368, 367, 95), (99, 369, 368, 97), (101, 370, 369, 99), (103, 371, 370, 101), (105, 372, 371, 103), (107, 373, 372, 105), (109, 374, 373, 107), (111, 375, 374, 109), (113, 376, 375, 111), (115, 377, 376, 113), (117, 378, 377, 115), (119, 379, 378, 117), (121, 380, 379, 119), (123, 381, 380, 121), (125, 382, 381, 123), (191, 511, 384, 128), (511, 510, 385, 384), (190, 509, 511, 191), (509, 508, 510, 511), (189, 507, 509, 190), (507, 506, 508, 509), (188, 505, 507, 189), (505, 504, 506, 507), (187, 503, 505, 188), (503, 502, 504, 505), (186, 501, 503, 187), (501, 500, 502, 503), (185, 499, 501, 186), (499, 498, 500, 501), (184, 497, 499, 185), (497, 496, 498, 499), (183, 495, 497, 184), (495, 494, 496, 497), (182, 493, 495, 183), (493, 492, 494, 495), (181, 491, 493, 182), (491, 490, 492, 493), (180, 489, 491, 181), (489, 488, 490, 491), (179, 487, 489, 180), (487, 486, 488, 489), (178, 485, 487, 179), (485, 484, 486, 487), (177, 483, 485, 178), (483, 482, 484, 485), (176, 481, 483, 177), (481, 480, 482, 483), (175, 479, 481, 176), (479, 478, 480, 481), (174, 477, 479, 175), (477, 476, 478, 479), (173, 475, 477, 174), (475, 474, 476, 477), (172, 473, 475, 173), (473, 472, 474, 475), (171, 471, 473, 172), (471, 470, 472, 473), (170, 469, 471, 171), (469, 468, 470, 471), (169, 467, 469, 170), (467, 466, 468, 469), (168, 465, 467, 169), (465, 464, 466, 467), (167, 463, 465, 168), (463, 462, 464, 465), (166, 461, 463, 167), (461, 460, 462, 463), (165, 459, 461, 166), (459, 458, 460, 461), (164, 457, 459, 165), (457, 456, 458, 459), (163, 455, 457, 164), (455, 454, 456, 457), (162, 453, 455, 163), (453, 452, 454, 455), (161, 451, 453, 162), (451, 450, 452, 453), (160, 449, 451, 161), (449, 448, 450, 451), (159, 447, 449, 160), (447, 446, 448, 449), (158, 445, 447, 159), (445, 444, 446, 447), (157, 443, 445, 158), (443, 442, 444, 445), (156, 441, 443, 157), (441, 440, 442, 443), (155, 439, 441, 156), (439, 438, 440, 441), (154, 437, 439, 155), (437, 436, 438, 439), (153, 435, 437, 154), (435, 434, 436, 437), (152, 433, 435, 153), (433, 432, 434, 435), (151, 431, 433, 152), (431, 430, 432, 433), (150, 429, 431, 151), (429, 428, 430, 431), (149, 427, 429, 150), (427, 426, 428, 429), (148, 425, 427, 149), (425, 424, 426, 427), (147, 423, 425, 148), (423, 422, 424, 425), (146, 421, 423, 147), (421, 420, 422, 423), (145, 419, 421, 146), (419, 418, 420, 421), (144, 417, 419, 145), (417, 416, 418, 419), (143, 415, 417, 144), (415, 414, 416, 417), (142, 413, 415, 143), (413, 412, 414, 415), (141, 411, 413, 142), (411, 410, 412, 413), (140, 409, 411, 141), (409, 408, 410, 411), (139, 407, 409, 140), (407, 406, 408, 409), (138, 405, 407, 139), (405, 404, 406, 407), (137, 403, 405, 138), (403, 402, 404, 405), (136, 401, 403, 137), (401, 400, 402, 403), (135, 399, 401, 136), (399, 398, 400, 401), (134, 397, 399, 135), (397, 396, 398, 399), (133, 395, 397, 134), (395, 394, 396, 397), (132, 393, 395, 133), (393, 392, 394, 395), (131, 391, 393, 132), (391, 390, 392, 393), (130, 389, 391, 131), (389, 388, 390, 391), (129, 387, 389, 130), (387, 386, 388, 389), (128, 384, 387, 129), (384, 385, 386, 387), (192, 638, 513, 193), (638, 639, 512, 513), (193, 513, 515, 194), (513, 512, 514, 515), (194, 515, 517, 195), (515, 514, 516, 517), (195, 517, 519, 196), (517, 516, 518, 519), (196, 519, 521, 197), (519, 518, 520, 521), (197, 521, 523, 198), (521, 520, 522, 523), (198, 523, 525, 199), (523, 522, 524, 525), (199, 525, 527, 200), (525, 524, 526, 527), (200, 527, 529, 201), (527, 526, 528, 529), (201, 529, 531, 202), (529, 528, 530, 531), (202, 531, 533, 203), (531, 530, 532, 533), (203, 533, 535, 204), (533, 532, 534, 535), (204, 535, 537, 205), (535, 534, 536, 537), (205, 537, 539, 206), (537, 536, 538, 539), (206, 539, 541, 207), (539, 538, 540, 541), (207, 541, 543, 208), (541, 540, 542, 543), (208, 543, 545, 209), (543, 542, 544, 545), (209, 545, 547, 210), (545, 544, 546, 547), (210, 547, 549, 211), (547, 546, 548, 549), (211, 549, 551, 212), (549, 548, 550, 551), (212, 551, 553, 213), (551, 550, 552, 553), (213, 553, 555, 214), (553, 552, 554, 555), (214, 555, 557, 215), (555, 554, 556, 557), (215, 557, 559, 216), (557, 556, 558, 559), (216, 559, 561, 217), (559, 558, 560, 561), (217, 561, 563, 218), (561, 560, 562, 563), (218, 563, 565, 219), (563, 562, 564, 565), (219, 565, 567, 220), (565, 564, 566, 567), (220, 567, 569, 221), (567, 566, 568, 569), (221, 569, 571, 222), (569, 568, 570, 571), (222, 571, 573, 223), (571, 570, 572, 573), (223, 573, 575, 224), (573, 572, 574, 575), (224, 575, 577, 225), (575, 574, 576, 577), (225, 577, 579, 226), (577, 576, 578, 579), (226, 579, 581, 227), (579, 578, 580, 581), (227, 581, 583, 228), (581, 580, 582, 583), (228, 583, 585, 229), (583, 582, 584, 585), (229, 585, 587, 230), (585, 584, 586, 587), (230, 587, 589, 231), (587, 586, 588, 589), (231, 589, 591, 232), (589, 588, 590, 591), (232, 591, 593, 233), (591, 590, 592, 593), (233, 593, 595, 234), (593, 592, 594, 595), (234, 595, 597, 235), (595, 594, 596, 597), (235, 597, 599, 236), (597, 596, 598, 599), (236, 599, 601, 237), (599, 598, 600, 601), (237, 601, 603, 238), (601, 600, 602, 603), (238, 603, 605, 239), (603, 602, 604, 605), (239, 605, 607, 240), (605, 604, 606, 607), (240, 607, 609, 241), (607, 606, 608, 609), (241, 609, 611, 242), (609, 608, 610, 611), (242, 611, 613, 243), (611, 610, 612, 613), (243, 613, 615, 244), (613, 612, 614, 615), (244, 615, 617, 245), (615, 614, 616, 617), (245, 617, 619, 246), (617, 616, 618, 619), (246, 619, 621, 247), (619, 618, 620, 621), (247, 621, 623, 248), (621, 620, 622, 623), (248, 623, 625, 249), (623, 622, 624, 625), (249, 625, 627, 250), (625, 624, 626, 627), (250, 627, 629, 251), (627, 626, 628, 629), (251, 629, 631, 252), (629, 628, 630, 631), (252, 631, 633, 253), (631, 630, 632, 633), (253, 633, 635, 254), (633, 632, 634, 635), (254, 635, 637, 255), (635, 634, 636, 637), (255, 637, 638, 192), (637, 636, 639, 638), (127, 383, 382, 125)])
me_cylinder.polygons.foreach_set('use_smooth', [1, 1, 1, 1, 1, 1, 1, 1, 1, 1, 1, 1, 1, 1, 1, 1, 1, 1, 1, 1, 1, 1, 1, 1, 1, 1, 1, 1, 1, 1, 1, 1, 1, 1, 1, 1, 1, 1, 1, 1, 1, 1, 1, 1, 1, 1, 1, 1, 1, 1, 1, 1, 1, 1, 1, 1, 1, 1, 1, 1, 1, 1, 0, 1, 1, 1, 1, 1, 1, 1, 1, 1, 1, 1, 1, 1, 1, 1, 1, 1, 1, 1, 1, 1, 1, 1, 1, 1, 1, 1, 1, 1, 1, 1, 1, 1, 1, 1, 1, 1, 1, 1, 1, 1, 1, 1, 1, 1, 1, 1, 1, 1, 1, 1, 1, 1, 1, 1, 1, 1, 1, 1, 1, 1, 1, 1, 1, 1, 1, 1, 0, 0, 0, 0, 0, 0, 0, 0, 0, 0, 0, 0, 0, 0, 0, 0, 0, 0, 0, 0, 0, 0, 0, 0, 0, 0, 0, 0, 0, 0, 0, 0, 0, 0, 0, 0, 0, 0, 0, 0, 0, 0, 0, 0, 0, 0, 0, 0, 0, 0, 0, 0, 0, 0, 0, 0, 0, 0, 0, 0, 0, 0, 0, 0, 0, 1, 1, 1, 1, 1, 1, 1, 1, 1, 1, 1, 1, 1, 1, 1, 1, 1, 1, 1, 1, 1, 1, 1, 1, 1, 1, 1, 1, 1, 1, 1, 1, 1, 1, 1, 1, 1, 1, 1, 1, 1, 1, 1, 1, 1, 1, 1, 1, 1, 1, 1, 1, 1, 1, 1, 1, 1, 1, 1, 1, 1, 1, 1, 1, 1, 1, 1, 1, 1, 1, 1, 1, 1, 1, 1, 1, 1, 1, 1, 1, 1, 1, 1, 1, 1, 1, 1, 1, 1, 1, 1, 1, 1, 1, 1, 1, 1, 1, 1, 1, 1, 1, 1, 1, 1, 1, 1, 1, 1, 1, 1, 1, 1, 1, 1, 1, 1, 1, 1, 1, 1, 1, 1, 1, 1, 1, 1, 1, 1, 1, 1, 1, 1, 1, 1, 1, 1, 1, 1, 1, 1, 1, 1, 1, 1, 1, 1, 1, 1, 1, 1, 1, 1, 1, 1, 1, 1, 1, 1, 1, 1, 1, 1, 1, 1, 1, 1, 1, 1, 1, 1, 1, 1, 1, 1, 1, 1, 1, 1, 1, 1, 1, 1, 1, 1, 1, 1, 1, 1, 1, 1, 1, 1, 1, 1, 1, 1, 1, 1, 1, 1, 1, 1, 1, 1, 1, 1, 1, 1, 1, 1, 1, 1, 1, 1, 1, 1, 1, 1, 1, 1, 1, 1, 1, 1, 1, 1, 1, 1, 1, 1, 1, 1, 1, 1, 1, 1, 1, 1, 1, 1, 1, 1, 1, 1, 1, 1, 1, 1, 1, 1, 1, 1, 1, 1, 1, 1, 1, 1, 1, 1, 1, 1, 1, 1, 1, 1, 1, 1, 1, 1, 1, 1, 1, 1, 1, 1, 1, 1, 1, 1, 1, 1, 1, 1, 1, 1, 1, 1, 1, 1, 1, 1, 1, 1, 1, 1, 1, 1, 1, 1, 1, 1, 1, 1, 1, 1, 1, 1, 1, 1, 1, 1, 1, 1, 1, 1, 1, 1, 1, 1, 1, 1, 1, 1, 1, 1, 1, 1, 1, 1, 1, 1, 1, 1, 1, 1, 1, 1, 1, 1, 1, 1, 1, 1, 1, 1, 1, 1, 1, 1, 1, 1, 1, 1, 1, 1, 1, 1, 1, 1, 1, 1, 1, 1, 1, 1, 1, 1, 1, 1, 1, 1, 1, 1, 1, 1, 1, 1, 1, 1, 1, 1])
me_cylinder.use_remesh_preserve_volume = False
me_cylinder.use_remesh_preserve_attributes = False
me_cylinder.use_mirror_vertex_groups = False
me_cylinder.update()

# ---- objects
ob_cylinder = bpy.data.objects.new('Cylinder', me_cylinder)
ob_lamp = bpy.data.objects.new('Lamp', light_lamp)
ob_camera = bpy.data.objects.new('Camera', cam_camera)

# ---- transforms, parenting, visibility, modifiers, constraints
ob_cylinder.location = (0.0, 0.0, 0.0)
ob_cylinder.lineart.crease_threshold = 0.0
ob_lamp.location = (4.076, 1.005, 5.904)
ob_lamp.rotation_euler = (0.6503, 0.05522, 1.866)
ob_lamp.lock_rotations_4d = False
ob_lamp.empty_display_type = 'ARROWS'
ob_lamp.color = (0.0, 0.0, 0.0, 0.0)
ob_lamp.lineart.crease_threshold = 0.0
ob_camera.location = (7.481, -6.508, 5.344)
ob_camera.rotation_euler = (1.109, 0.0, 0.8149)
ob_camera.lock_rotations_4d = False
ob_camera.empty_display_type = 'ARROWS'
ob_camera.color = (0.0, 0.0, 0.0, 0.0)
ob_camera.display_type = 'WIRE'
ob_camera.lineart.crease_threshold = 0.0

# ---- collection membership
col_collection_1.objects.link(ob_cylinder)
col_collection_1.objects.link(ob_lamp)
col_collection_1.objects.link(ob_camera)

# ---- scene / render settings (as saved in the file)
scene.camera = ob_camera
scene.frame_start = 1; scene.frame_end = 250; scene.frame_set(1)
scene.render.engine = 'BLENDER_EEVEE_NEXT'
scene.render.resolution_percentage = 50
scene.render.dither_intensity = 0.0
scene.cycles.use_denoising = False
scene.cycles.samples = 128
scene.cycles.sampling_pattern = 'TABULATED_SOBOL'
scene.cycles.use_adaptive_sampling = False
scene.cycles.use_light_tree = False
scene.cycles.blur_glossy = 0.0
scene.cycles.sample_clamp_indirect = 0.0
scene.view_settings.view_transform = 'Standard'
bpy.context.view_layer.update()
